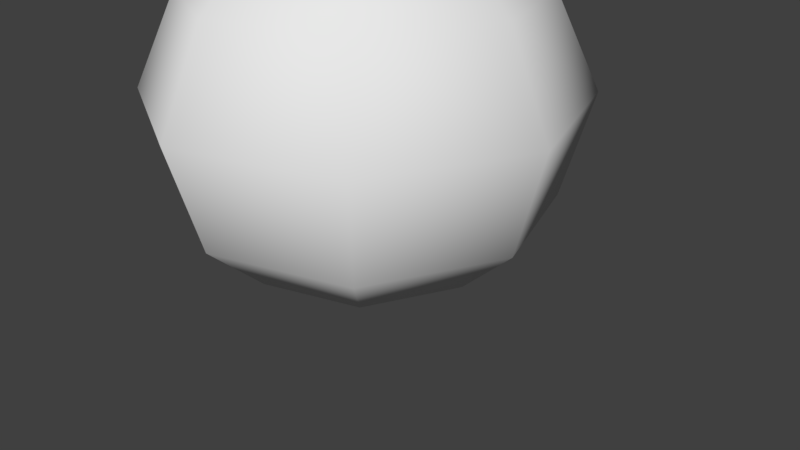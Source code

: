 # Source: testblob.blend  (saved by Blender 2.78.0; exported with 4.5.12 LTS)
import bpy
from mathutils import Matrix  # noqa: F401  (used for matrix-valued properties, if any)

bpy.ops.wm.read_factory_settings(use_empty=True)
scene = bpy.context.scene
scene.name = 'Scene'

# ---- collections
col_collection_1 = bpy.data.collections.new('Collection 1'); scene.collection.children.link(col_collection_1)

# ---- materials (node trees are filled in below, after node groups)
mat_testblob = bpy.data.materials.new('testblob')
mat_testblob.alpha_threshold = 0.0
mat_testblob.use_transparent_shadow = False
mat_testblob.roughness = 0.5
mat_testblob.line_color = (0.0, 0.0, 0.0, 1.0)

# ---- material node trees

# ---- world
world_world = bpy.data.worlds.new('World'); scene.world = world_world
world_world.color = (0.05088, 0.05088, 0.05088)
world_world.use_sun_shadow = False
world_world.sun_shadow_jitter_overblur = 0.0
world_world.cycles.sampling_method = 'MANUAL'

# ---- cameras
cam_camera = bpy.data.cameras.new('Camera')
cam_camera.clip_end = 100.0
cam_camera.lens = 35.0
cam_camera.sensor_width = 32.0
cam_camera.sensor_height = 18.0
cam_camera.ortho_scale = 7.314
cam_camera.dof.focus_distance = 0.0
cam_camera.dof.aperture_fstop = 128.0

# ---- meshes
me_cube = bpy.data.meshes.new('Cube')
me_cube.from_pydata([(1.155, 1.155, 0.2032), (1.155, -1.155, 0.2032), (-1.155, -1.155, 0.2032), (-1.155, 1.155, 0.2032), (0.8919, 0.8919, 4.182), (0.8919, -0.8919, 4.182), (-0.8919, -0.8919, 4.182), (-0.8919, 0.8919, 4.182), (4.452e-07, 1.626, 0.2032), (1.544e-07, -1.626, 0.2032), (1.719e-07, 1.256, 4.182), (-8.011e-07, -1.256, 4.182), (1.626, 7.966e-08, 0.2032), (-1.626, 6.612e-07, 0.2032), (1.256, -8.586e-07, 4.182), (-1.256, 3.96e-08, 4.182), (-3.315e-07, -4.18e-07, 4.479), (2.825e-07, 3.604e-07, -0.06935), (1.916, 1.916, 2.19), (1.916, -1.916, 2.19), (-1.916, -1.916, 2.19), (-1.916, 1.916, 2.19), (5.997e-07, 2.698, 2.19), (-6.088e-07, -2.698, 2.19), (-2.698, 6.893e-07, 2.19), (2.698, -7.112e-07, 2.19), (1.517, 1.517, 3.354), (1.517, -1.517, 3.354), (-1.517, -1.517, 3.354), (-1.517, 1.517, 3.354), (4.525e-07, 2.136, 3.354), (-8.463e-07, -2.136, 3.354), (-2.136, 3.952e-07, 3.354), (2.136, -9.19e-07, 3.354), (-1.193e-07, -2.33, 0.8664), (-2.33, 7.514e-07, 0.8664), (2.33, -2.367e-07, 0.8664), (1.655, 1.655, 0.8664), (1.655, -1.655, 0.8664), (-1.655, -1.655, 0.8664), (-1.655, 1.655, 0.8664), (5.556e-07, 2.33, 0.8664)], [], [(17, 2, 13), (16, 6, 11), (33, 14, 5, 27), (31, 11, 6, 28), (32, 15, 7, 29), (41, 8, 3, 40), (37, 0, 8, 41), (27, 5, 11, 31), (16, 5, 14), (1, 17, 12), (0, 17, 8), (4, 16, 14), (28, 6, 15, 32), (26, 4, 14, 33), (7, 16, 10), (17, 3, 8), (37, 18, 25, 36), (39, 20, 24, 35), (38, 19, 23, 34), (26, 18, 22, 30), (30, 22, 21, 29), (35, 24, 21, 40), (34, 23, 20, 39), (36, 25, 19, 38), (16, 15, 6), (16, 11, 5), (4, 10, 16), (7, 15, 16), (17, 9, 2), (1, 9, 17), (0, 12, 17), (17, 13, 3), (10, 30, 29, 7), (4, 26, 30, 10), (18, 26, 33, 25), (20, 28, 32, 24), (19, 27, 31, 23), (24, 32, 29, 21), (23, 31, 28, 20), (25, 33, 27, 19), (12, 36, 38, 1), (9, 34, 39, 2), (13, 35, 40, 3), (1, 38, 34, 9), (2, 39, 35, 13), (0, 37, 36, 12), (18, 37, 41, 22), (22, 41, 40, 21)])
me_cube.polygons.foreach_set('use_smooth', [True] * 48)
_uv = me_cube.uv_layers.new(name='UVMap')
_uv.uv.foreach_set('vector', [0.5, 0.02599, 0.297, 0.08279, 0.2142, 0.08279, 0.5, 0.974, 0.3433, 0.912, 0.5, 0.912, 0.8754, 0.7396, 0.7207, 0.912, 0.6567, 0.912, 0.7666, 0.7396, 0.5, 0.7396, 0.5, 0.912, 0.3433, 0.912, 0.2334, 0.7396, 0.1246, 0.7396, 0.2793, 0.912, 0.3433, 0.912, 0.2334, 0.7396, 0.5, 0.221, 0.5, 0.08279, 0.297, 0.08279, 0.2093, 0.221, 0.7907, 0.221, 0.703, 0.08279, 0.5, 0.08279, 0.5, 0.221, 0.7666, 0.7396, 0.6567, 0.912, 0.5, 0.912, 0.5, 0.7396, 0.5, 0.974, 0.6567, 0.912, 0.7207, 0.912, 0.703, 0.08279, 0.5, 0.02599, 0.7858, 0.08279, 0.703, 0.08279, 0.5, 0.02599, 0.5, 0.08279, 0.6567, 0.912, 0.5, 0.974, 0.7207, 0.912, 0.2334, 0.7396, 0.3433, 0.912, 0.2793, 0.912, 0.1246, 0.7396, 0.7666, 0.7396, 0.6567, 0.912, 0.7207, 0.912, 0.8754, 0.7396, 0.3433, 0.912, 0.5, 0.974, 0.5, 0.912, 0.5, 0.02599, 0.297, 0.08279, 0.5, 0.08279, 0.7907, 0.221, 0.8367, 0.4969, 0.974, 0.4969, 0.9093, 0.221, 0.2093, 0.221, 0.1633, 0.4969, 0.02599, 0.4969, 0.09066, 0.221, 0.7907, 0.221, 0.8367, 0.4969, 0.5, 0.4969, 0.5, 0.221, 0.7666, 0.7396, 0.8367, 0.4969, 0.5, 0.4969, 0.5, 0.7396, 0.5, 0.7396, 0.5, 0.4969, 0.1633, 0.4969, 0.2334, 0.7396, 0.09066, 0.221, 0.02599, 0.4969, 0.1633, 0.4969, 0.2093, 0.221, 0.5, 0.221, 0.5, 0.4969, 0.1633, 0.4969, 0.2093, 0.221, 0.9093, 0.221, 0.974, 0.4969, 0.8367, 0.4969, 0.7907, 0.221, 0.5, 0.974, 0.2793, 0.912, 0.3433, 0.912, 0.5, 0.974, 0.5, 0.912, 0.6567, 0.912, 0.6567, 0.912, 0.5, 0.912, 0.5, 0.974, 0.3433, 0.912, 0.2793, 0.912, 0.5, 0.974, 0.5, 0.02599, 0.5, 0.08279, 0.297, 0.08279, 0.703, 0.08279, 0.5, 0.08279, 0.5, 0.02599, 0.703, 0.08279, 0.7858, 0.08279, 0.5, 0.02599, 0.5, 0.02599, 0.2142, 0.08279, 0.297, 0.08279, 0.5, 0.912, 0.5, 0.7396, 0.2334, 0.7396, 0.3433, 0.912, 0.6567, 0.912, 0.7666, 0.7396, 0.5, 0.7396, 0.5, 0.912, 0.8367, 0.4969, 0.7666, 0.7396, 0.8754, 0.7396, 0.974, 0.4969, 0.1633, 0.4969, 0.2334, 0.7396, 0.1246, 0.7396, 0.02599, 0.4969, 0.8367, 0.4969, 0.7666, 0.7396, 0.5, 0.7396, 0.5, 0.4969, 0.02599, 0.4969, 0.1246, 0.7396, 0.2334, 0.7396, 0.1633, 0.4969, 0.5, 0.4969, 0.5, 0.7396, 0.2334, 0.7396, 0.1633, 0.4969, 0.974, 0.4969, 0.8754, 0.7396, 0.7666, 0.7396, 0.8367, 0.4969, 0.7858, 0.08279, 0.9093, 0.221, 0.7907, 0.221, 0.703, 0.08279, 0.5, 0.08279, 0.5, 0.221, 0.2093, 0.221, 0.297, 0.08279, 0.2142, 0.08279, 0.09066, 0.221, 0.2093, 0.221, 0.297, 0.08279, 0.703, 0.08279, 0.7907, 0.221, 0.5, 0.221, 0.5, 0.08279, 0.297, 0.08279, 0.2093, 0.221, 0.09066, 0.221, 0.2142, 0.08279, 0.703, 0.08279, 0.7907, 0.221, 0.9093, 0.221, 0.7858, 0.08279, 0.8367, 0.4969, 0.7907, 0.221, 0.5, 0.221, 0.5, 0.4969, 0.5, 0.4969, 0.5, 0.221, 0.2093, 0.221, 0.1633, 0.4969])
me_cube.materials.append(mat_testblob)
me_cube.use_remesh_preserve_volume = False
me_cube.use_remesh_preserve_attributes = False
me_cube.use_mirror_vertex_groups = False
me_cube.update()

# ---- objects
ob_cube = bpy.data.objects.new('Cube', me_cube)
ob_camera = bpy.data.objects.new('Camera', cam_camera)

# ---- transforms, parenting, visibility, modifiers, constraints
ob_cube.location = (0.0, 0.0, 0.0)
ob_cube.lock_rotations_4d = False
ob_cube.empty_display_type = 'ARROWS'
ob_cube.lineart.crease_threshold = 0.0
ob_camera.location = (7.481, -6.508, 5.344)
ob_camera.rotation_euler = (1.109, 0.0, 0.8149)
ob_camera.lock_rotations_4d = False
ob_camera.empty_display_type = 'ARROWS'
ob_camera.color = (0.0, 0.0, 0.0, 0.0)
ob_camera.display_type = 'WIRE'
ob_camera.lineart.crease_threshold = 0.0

# ---- collection membership
col_collection_1.objects.link(ob_cube)
col_collection_1.objects.link(ob_camera)

# ---- scene / render settings (as saved in the file)
scene.camera = ob_camera
scene.frame_start = 1; scene.frame_end = 250; scene.frame_set(1)
scene.render.engine = 'BLENDER_EEVEE_NEXT'
scene.render.resolution_percentage = 50
scene.render.dither_intensity = 0.0
scene.cycles.use_denoising = False
scene.cycles.samples = 128
scene.cycles.sampling_pattern = 'TABULATED_SOBOL'
scene.cycles.light_sampling_threshold = 0.0
scene.cycles.use_adaptive_sampling = False
scene.cycles.use_light_tree = False
scene.cycles.blur_glossy = 0.0
scene.cycles.sample_clamp_indirect = 0.0
scene.view_settings.view_transform = 'Standard'
bpy.context.view_layer.update()

# ---- added for rendering (the .blend has no usable light): sun
light_auto_sun = bpy.data.lights.new('AutoSun', 'SUN')
light_auto_sun.energy = 3.0
light_auto_sun.angle = 0.0523599
ob_auto_sun = bpy.data.objects.new('AutoSun', light_auto_sun)
scene.collection.objects.link(ob_auto_sun)
ob_auto_sun.rotation_euler = (0.872665, 0.174533, 0.523599)
bpy.context.view_layer.update()
